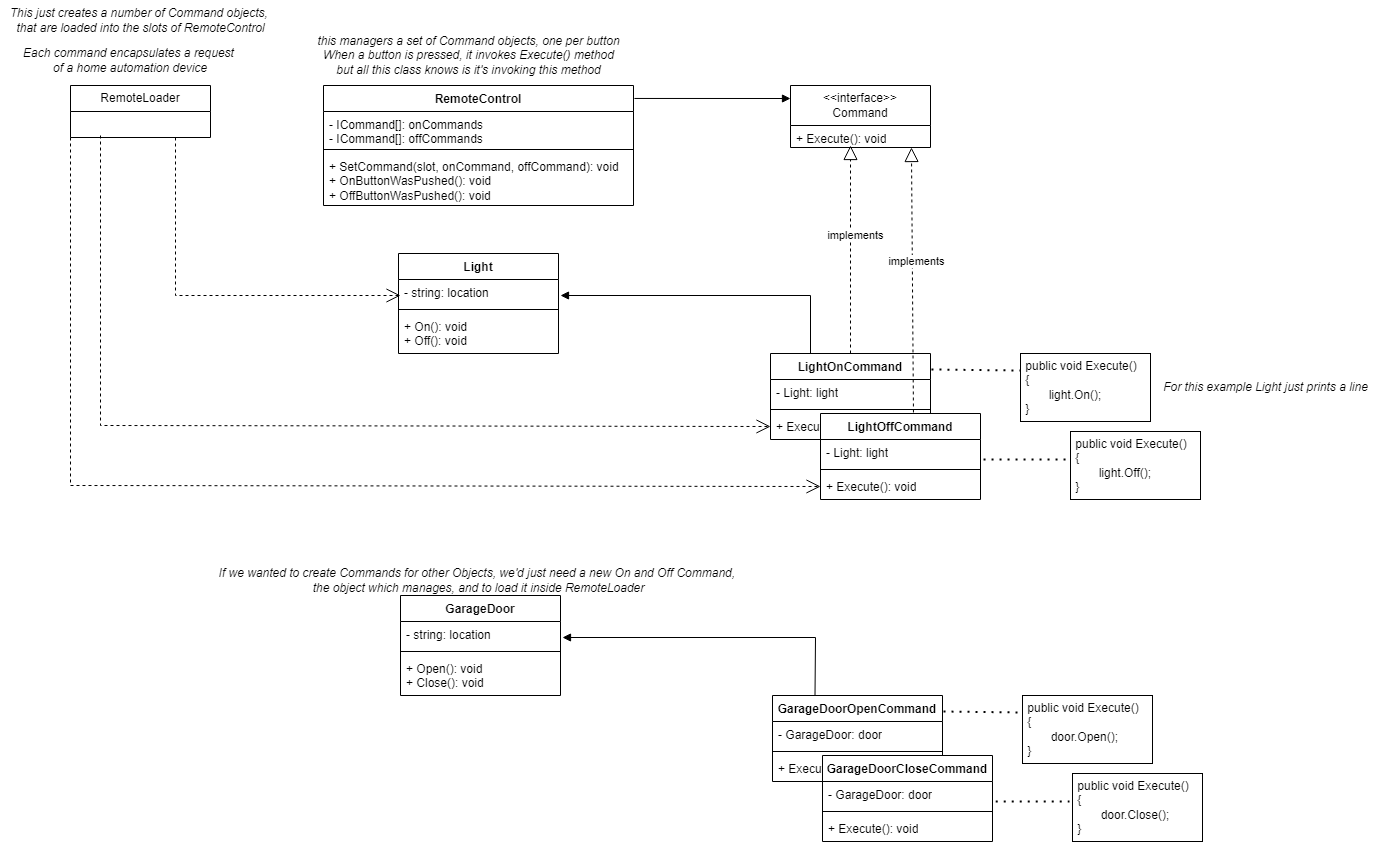

The diagram above was exported from draw.io. Its source (the exported page's mxGraphModel, read from the mxfile embedded in the PNG):
<mxGraphModel dx="3698" dy="2313" grid="1" gridSize="10" guides="1" tooltips="1" connect="1" arrows="1" fold="1" page="1" pageScale="1" pageWidth="827" pageHeight="1169" math="0" shadow="0">
  <root>
    <mxCell id="WIyWlLk6GJQsqaUBKTNV-0" />
    <mxCell id="WIyWlLk6GJQsqaUBKTNV-1" parent="WIyWlLk6GJQsqaUBKTNV-0" />
    <mxCell id="fSA8bUPARVTCxsjljpVI-46" value="LightOnCommand" style="swimlane;fontStyle=1;align=center;verticalAlign=top;childLayout=stackLayout;horizontal=1;startSize=26;horizontalStack=0;resizeParent=1;resizeParentMax=0;resizeLast=0;collapsible=1;marginBottom=0;whiteSpace=wrap;html=1;" vertex="1" parent="WIyWlLk6GJQsqaUBKTNV-1">
      <mxGeometry x="-690" y="-62" width="160" height="86" as="geometry" />
    </mxCell>
    <mxCell id="fSA8bUPARVTCxsjljpVI-47" value="- Light: light" style="text;strokeColor=none;fillColor=none;align=left;verticalAlign=top;spacingLeft=4;spacingRight=4;overflow=hidden;rotatable=0;points=[[0,0.5],[1,0.5]];portConstraint=eastwest;whiteSpace=wrap;html=1;" vertex="1" parent="fSA8bUPARVTCxsjljpVI-46">
      <mxGeometry y="26" width="160" height="26" as="geometry" />
    </mxCell>
    <mxCell id="fSA8bUPARVTCxsjljpVI-48" value="" style="line;strokeWidth=1;fillColor=none;align=left;verticalAlign=middle;spacingTop=-1;spacingLeft=3;spacingRight=3;rotatable=0;labelPosition=right;points=[];portConstraint=eastwest;strokeColor=inherit;" vertex="1" parent="fSA8bUPARVTCxsjljpVI-46">
      <mxGeometry y="52" width="160" height="8" as="geometry" />
    </mxCell>
    <mxCell id="fSA8bUPARVTCxsjljpVI-49" value="+ Execute(): void" style="text;strokeColor=none;fillColor=none;align=left;verticalAlign=top;spacingLeft=4;spacingRight=4;overflow=hidden;rotatable=0;points=[[0,0.5],[1,0.5]];portConstraint=eastwest;whiteSpace=wrap;html=1;" vertex="1" parent="fSA8bUPARVTCxsjljpVI-46">
      <mxGeometry y="60" width="160" height="26" as="geometry" />
    </mxCell>
    <mxCell id="fSA8bUPARVTCxsjljpVI-34" value="RemoteLoader" style="swimlane;fontStyle=0;childLayout=stackLayout;horizontal=1;startSize=26;fillColor=none;horizontalStack=0;resizeParent=1;resizeParentMax=0;resizeLast=0;collapsible=1;marginBottom=0;whiteSpace=wrap;html=1;" vertex="1" parent="WIyWlLk6GJQsqaUBKTNV-1">
      <mxGeometry x="-1390" y="-330" width="140" height="52" as="geometry" />
    </mxCell>
    <mxCell id="fSA8bUPARVTCxsjljpVI-38" value="RemoteControl" style="swimlane;fontStyle=1;align=center;verticalAlign=top;childLayout=stackLayout;horizontal=1;startSize=26;horizontalStack=0;resizeParent=1;resizeParentMax=0;resizeLast=0;collapsible=1;marginBottom=0;whiteSpace=wrap;html=1;" vertex="1" parent="WIyWlLk6GJQsqaUBKTNV-1">
      <mxGeometry x="-1137" y="-330" width="310" height="120" as="geometry" />
    </mxCell>
    <mxCell id="fSA8bUPARVTCxsjljpVI-39" value="- ICommand[]: onCommands&lt;div&gt;&lt;div&gt;- ICommand[]: offCommands&lt;/div&gt;&lt;/div&gt;" style="text;strokeColor=none;fillColor=none;align=left;verticalAlign=top;spacingLeft=4;spacingRight=4;overflow=hidden;rotatable=0;points=[[0,0.5],[1,0.5]];portConstraint=eastwest;whiteSpace=wrap;html=1;" vertex="1" parent="fSA8bUPARVTCxsjljpVI-38">
      <mxGeometry y="26" width="310" height="34" as="geometry" />
    </mxCell>
    <mxCell id="fSA8bUPARVTCxsjljpVI-40" value="" style="line;strokeWidth=1;fillColor=none;align=left;verticalAlign=middle;spacingTop=-1;spacingLeft=3;spacingRight=3;rotatable=0;labelPosition=right;points=[];portConstraint=eastwest;strokeColor=inherit;" vertex="1" parent="fSA8bUPARVTCxsjljpVI-38">
      <mxGeometry y="60" width="310" height="8" as="geometry" />
    </mxCell>
    <mxCell id="fSA8bUPARVTCxsjljpVI-41" value="+ SetCommand(slot, onCommand, offCommand): void&lt;div&gt;+ OnButtonWasPushed(): void&lt;/div&gt;&lt;div&gt;+ OffButtonWasPushed(): void&lt;/div&gt;" style="text;strokeColor=none;fillColor=none;align=left;verticalAlign=top;spacingLeft=4;spacingRight=4;overflow=hidden;rotatable=0;points=[[0,0.5],[1,0.5]];portConstraint=eastwest;whiteSpace=wrap;html=1;" vertex="1" parent="fSA8bUPARVTCxsjljpVI-38">
      <mxGeometry y="68" width="310" height="52" as="geometry" />
    </mxCell>
    <mxCell id="fSA8bUPARVTCxsjljpVI-42" value="&amp;lt;&amp;lt;interface&amp;gt;&amp;gt;&lt;div&gt;Command&lt;/div&gt;" style="swimlane;fontStyle=0;childLayout=stackLayout;horizontal=1;startSize=40;fillColor=none;horizontalStack=0;resizeParent=1;resizeParentMax=0;resizeLast=0;collapsible=1;marginBottom=0;whiteSpace=wrap;html=1;" vertex="1" parent="WIyWlLk6GJQsqaUBKTNV-1">
      <mxGeometry x="-670" y="-330" width="140" height="62" as="geometry" />
    </mxCell>
    <mxCell id="fSA8bUPARVTCxsjljpVI-43" value="+ Execute(): void" style="text;strokeColor=none;fillColor=none;align=left;verticalAlign=top;spacingLeft=4;spacingRight=4;overflow=hidden;rotatable=0;points=[[0,0.5],[1,0.5]];portConstraint=eastwest;whiteSpace=wrap;html=1;" vertex="1" parent="fSA8bUPARVTCxsjljpVI-42">
      <mxGeometry y="40" width="140" height="22" as="geometry" />
    </mxCell>
    <mxCell id="fSA8bUPARVTCxsjljpVI-50" value="LightOffCommand" style="swimlane;fontStyle=1;align=center;verticalAlign=top;childLayout=stackLayout;horizontal=1;startSize=26;horizontalStack=0;resizeParent=1;resizeParentMax=0;resizeLast=0;collapsible=1;marginBottom=0;whiteSpace=wrap;html=1;" vertex="1" parent="WIyWlLk6GJQsqaUBKTNV-1">
      <mxGeometry x="-640" y="-2" width="160" height="86" as="geometry" />
    </mxCell>
    <mxCell id="fSA8bUPARVTCxsjljpVI-51" value="- Light: light" style="text;strokeColor=none;fillColor=none;align=left;verticalAlign=top;spacingLeft=4;spacingRight=4;overflow=hidden;rotatable=0;points=[[0,0.5],[1,0.5]];portConstraint=eastwest;whiteSpace=wrap;html=1;" vertex="1" parent="fSA8bUPARVTCxsjljpVI-50">
      <mxGeometry y="26" width="160" height="26" as="geometry" />
    </mxCell>
    <mxCell id="fSA8bUPARVTCxsjljpVI-52" value="" style="line;strokeWidth=1;fillColor=none;align=left;verticalAlign=middle;spacingTop=-1;spacingLeft=3;spacingRight=3;rotatable=0;labelPosition=right;points=[];portConstraint=eastwest;strokeColor=inherit;" vertex="1" parent="fSA8bUPARVTCxsjljpVI-50">
      <mxGeometry y="52" width="160" height="8" as="geometry" />
    </mxCell>
    <mxCell id="fSA8bUPARVTCxsjljpVI-53" value="+ Execute(): void" style="text;strokeColor=none;fillColor=none;align=left;verticalAlign=top;spacingLeft=4;spacingRight=4;overflow=hidden;rotatable=0;points=[[0,0.5],[1,0.5]];portConstraint=eastwest;whiteSpace=wrap;html=1;" vertex="1" parent="fSA8bUPARVTCxsjljpVI-50">
      <mxGeometry y="60" width="160" height="26" as="geometry" />
    </mxCell>
    <mxCell id="fSA8bUPARVTCxsjljpVI-58" value="Light" style="swimlane;fontStyle=1;align=center;verticalAlign=top;childLayout=stackLayout;horizontal=1;startSize=26;horizontalStack=0;resizeParent=1;resizeParentMax=0;resizeLast=0;collapsible=1;marginBottom=0;whiteSpace=wrap;html=1;" vertex="1" parent="WIyWlLk6GJQsqaUBKTNV-1">
      <mxGeometry x="-1062" y="-162" width="160" height="100" as="geometry" />
    </mxCell>
    <mxCell id="fSA8bUPARVTCxsjljpVI-59" value="- string: location" style="text;strokeColor=none;fillColor=none;align=left;verticalAlign=top;spacingLeft=4;spacingRight=4;overflow=hidden;rotatable=0;points=[[0,0.5],[1,0.5]];portConstraint=eastwest;whiteSpace=wrap;html=1;" vertex="1" parent="fSA8bUPARVTCxsjljpVI-58">
      <mxGeometry y="26" width="160" height="26" as="geometry" />
    </mxCell>
    <mxCell id="fSA8bUPARVTCxsjljpVI-60" value="" style="line;strokeWidth=1;fillColor=none;align=left;verticalAlign=middle;spacingTop=-1;spacingLeft=3;spacingRight=3;rotatable=0;labelPosition=right;points=[];portConstraint=eastwest;strokeColor=inherit;" vertex="1" parent="fSA8bUPARVTCxsjljpVI-58">
      <mxGeometry y="52" width="160" height="8" as="geometry" />
    </mxCell>
    <mxCell id="fSA8bUPARVTCxsjljpVI-61" value="+ On(): void&lt;div&gt;+ Off(): void&lt;/div&gt;" style="text;strokeColor=none;fillColor=none;align=left;verticalAlign=top;spacingLeft=4;spacingRight=4;overflow=hidden;rotatable=0;points=[[0,0.5],[1,0.5]];portConstraint=eastwest;whiteSpace=wrap;html=1;" vertex="1" parent="fSA8bUPARVTCxsjljpVI-58">
      <mxGeometry y="60" width="160" height="40" as="geometry" />
    </mxCell>
    <mxCell id="fSA8bUPARVTCxsjljpVI-64" value="" style="endArrow=block;dashed=1;endFill=0;endSize=12;html=1;rounded=0;exitX=0.5;exitY=0;exitDx=0;exitDy=0;" edge="1" parent="WIyWlLk6GJQsqaUBKTNV-1" source="fSA8bUPARVTCxsjljpVI-46">
      <mxGeometry width="160" relative="1" as="geometry">
        <mxPoint x="-370" y="-122" as="sourcePoint" />
        <mxPoint x="-610" y="-270" as="targetPoint" />
      </mxGeometry>
    </mxCell>
    <mxCell id="fSA8bUPARVTCxsjljpVI-65" value="implements" style="edgeLabel;html=1;align=center;verticalAlign=middle;resizable=0;points=[];" vertex="1" connectable="0" parent="fSA8bUPARVTCxsjljpVI-64">
      <mxGeometry x="0.1404" y="-4" relative="1" as="geometry">
        <mxPoint as="offset" />
      </mxGeometry>
    </mxCell>
    <mxCell id="fSA8bUPARVTCxsjljpVI-66" value="" style="endArrow=block;dashed=1;endFill=0;endSize=12;html=1;rounded=0;exitX=0.581;exitY=-0.012;exitDx=0;exitDy=0;entryX=0.864;entryY=1;entryDx=0;entryDy=0;entryPerimeter=0;exitPerimeter=0;" edge="1" parent="WIyWlLk6GJQsqaUBKTNV-1" source="fSA8bUPARVTCxsjljpVI-50" target="fSA8bUPARVTCxsjljpVI-43">
      <mxGeometry width="160" relative="1" as="geometry">
        <mxPoint x="-600" y="-150" as="sourcePoint" />
        <mxPoint x="-600" y="-253" as="targetPoint" />
      </mxGeometry>
    </mxCell>
    <mxCell id="fSA8bUPARVTCxsjljpVI-67" value="implements" style="edgeLabel;html=1;align=center;verticalAlign=middle;resizable=0;points=[];" vertex="1" connectable="0" parent="fSA8bUPARVTCxsjljpVI-66">
      <mxGeometry x="0.1404" y="-4" relative="1" as="geometry">
        <mxPoint as="offset" />
      </mxGeometry>
    </mxCell>
    <mxCell id="fSA8bUPARVTCxsjljpVI-68" value="" style="html=1;verticalAlign=bottom;endArrow=block;curved=0;rounded=0;exitX=1.003;exitY=0.108;exitDx=0;exitDy=0;exitPerimeter=0;" edge="1" parent="WIyWlLk6GJQsqaUBKTNV-1" source="fSA8bUPARVTCxsjljpVI-38">
      <mxGeometry x="-0.0003" width="80" relative="1" as="geometry">
        <mxPoint x="-470" y="-270.5" as="sourcePoint" />
        <mxPoint x="-670" y="-317" as="targetPoint" />
        <mxPoint as="offset" />
      </mxGeometry>
    </mxCell>
    <mxCell id="fSA8bUPARVTCxsjljpVI-70" value="" style="html=1;verticalAlign=bottom;endArrow=block;curved=0;rounded=0;exitX=0.25;exitY=0;exitDx=0;exitDy=0;" edge="1" parent="WIyWlLk6GJQsqaUBKTNV-1" source="fSA8bUPARVTCxsjljpVI-46">
      <mxGeometry x="-0.0003" width="80" relative="1" as="geometry">
        <mxPoint x="-816" y="-307" as="sourcePoint" />
        <mxPoint x="-900" y="-120" as="targetPoint" />
        <mxPoint as="offset" />
        <Array as="points">
          <mxPoint x="-650" y="-120" />
        </Array>
      </mxGeometry>
    </mxCell>
    <mxCell id="fSA8bUPARVTCxsjljpVI-71" value="&amp;nbsp;public void Execute()&amp;nbsp;&lt;div&gt;&amp;nbsp;{&lt;div&gt;&lt;span style=&quot;white-space: pre;&quot;&gt;&#09;&lt;/span&gt;light.On();&lt;/div&gt;&lt;div&gt;&amp;nbsp;}&lt;/div&gt;&lt;/div&gt;" style="html=1;whiteSpace=wrap;align=left;" vertex="1" parent="WIyWlLk6GJQsqaUBKTNV-1">
      <mxGeometry x="-440" y="-62" width="130" height="68" as="geometry" />
    </mxCell>
    <mxCell id="fSA8bUPARVTCxsjljpVI-73" value="&amp;nbsp;public void Execute()&amp;nbsp;&lt;div&gt;&amp;nbsp;{&lt;div&gt;&lt;span style=&quot;white-space: pre;&quot;&gt;&#09;&lt;/span&gt;light.Off();&lt;/div&gt;&lt;div&gt;&amp;nbsp;}&lt;/div&gt;&lt;/div&gt;" style="html=1;whiteSpace=wrap;align=left;" vertex="1" parent="WIyWlLk6GJQsqaUBKTNV-1">
      <mxGeometry x="-390" y="16" width="130" height="68" as="geometry" />
    </mxCell>
    <mxCell id="fSA8bUPARVTCxsjljpVI-74" value="" style="endArrow=none;dashed=1;html=1;dashPattern=1 3;strokeWidth=2;rounded=0;exitX=1.006;exitY=0.186;exitDx=0;exitDy=0;exitPerimeter=0;entryX=0;entryY=0.25;entryDx=0;entryDy=0;" edge="1" parent="WIyWlLk6GJQsqaUBKTNV-1" source="fSA8bUPARVTCxsjljpVI-46" target="fSA8bUPARVTCxsjljpVI-71">
      <mxGeometry width="50" height="50" relative="1" as="geometry">
        <mxPoint x="-570" y="198" as="sourcePoint" />
        <mxPoint x="-450" y="-46" as="targetPoint" />
      </mxGeometry>
    </mxCell>
    <mxCell id="fSA8bUPARVTCxsjljpVI-75" value="" style="endArrow=none;dashed=1;html=1;dashPattern=1 3;strokeWidth=2;rounded=0;exitX=1.019;exitY=0.769;exitDx=0;exitDy=0;entryX=-0.023;entryY=0.412;entryDx=0;entryDy=0;entryPerimeter=0;exitPerimeter=0;" edge="1" parent="WIyWlLk6GJQsqaUBKTNV-1" source="fSA8bUPARVTCxsjljpVI-51" target="fSA8bUPARVTCxsjljpVI-73">
      <mxGeometry width="50" height="50" relative="1" as="geometry">
        <mxPoint x="-519" y="-36" as="sourcePoint" />
        <mxPoint x="-430" y="-35" as="targetPoint" />
      </mxGeometry>
    </mxCell>
    <mxCell id="fSA8bUPARVTCxsjljpVI-76" value="" style="endArrow=open;endSize=12;dashed=1;html=1;rounded=0;exitX=0.75;exitY=1;exitDx=0;exitDy=0;" edge="1" parent="WIyWlLk6GJQsqaUBKTNV-1" source="fSA8bUPARVTCxsjljpVI-34">
      <mxGeometry width="160" relative="1" as="geometry">
        <mxPoint x="-1297" y="50" as="sourcePoint" />
        <mxPoint x="-1060" y="-120" as="targetPoint" />
        <Array as="points">
          <mxPoint x="-1285" y="-120" />
        </Array>
      </mxGeometry>
    </mxCell>
    <mxCell id="fSA8bUPARVTCxsjljpVI-77" value="" style="endArrow=open;endSize=12;dashed=1;html=1;rounded=0;entryX=0;entryY=0.5;entryDx=0;entryDy=0;" edge="1" parent="WIyWlLk6GJQsqaUBKTNV-1" target="fSA8bUPARVTCxsjljpVI-49">
      <mxGeometry width="160" relative="1" as="geometry">
        <mxPoint x="-1360" y="-280" as="sourcePoint" />
        <mxPoint x="-1050" y="-110" as="targetPoint" />
        <Array as="points">
          <mxPoint x="-1360" y="10" />
        </Array>
      </mxGeometry>
    </mxCell>
    <mxCell id="fSA8bUPARVTCxsjljpVI-78" value="" style="endArrow=open;endSize=12;dashed=1;html=1;rounded=0;entryX=0;entryY=0.5;entryDx=0;entryDy=0;exitX=0;exitY=1;exitDx=0;exitDy=0;" edge="1" parent="WIyWlLk6GJQsqaUBKTNV-1" source="fSA8bUPARVTCxsjljpVI-34" target="fSA8bUPARVTCxsjljpVI-53">
      <mxGeometry width="160" relative="1" as="geometry">
        <mxPoint x="-1350" y="-270" as="sourcePoint" />
        <mxPoint x="-680" y="21" as="targetPoint" />
        <Array as="points">
          <mxPoint x="-1390" y="70" />
        </Array>
      </mxGeometry>
    </mxCell>
    <mxCell id="fSA8bUPARVTCxsjljpVI-79" value="&lt;i&gt;For this example Light just prints a line&lt;/i&gt;" style="text;html=1;align=center;verticalAlign=middle;resizable=0;points=[];autosize=1;strokeColor=none;fillColor=none;" vertex="1" parent="WIyWlLk6GJQsqaUBKTNV-1">
      <mxGeometry x="-310" y="-43" width="230" height="30" as="geometry" />
    </mxCell>
    <mxCell id="fSA8bUPARVTCxsjljpVI-80" value="&lt;i&gt;This just creates a number of Command objects,&amp;nbsp;&lt;/i&gt;&lt;div&gt;&lt;i&gt;that are loaded into the slots of RemoteControl&lt;/i&gt;&lt;/div&gt;" style="text;html=1;align=center;verticalAlign=middle;resizable=0;points=[];autosize=1;strokeColor=none;fillColor=none;" vertex="1" parent="WIyWlLk6GJQsqaUBKTNV-1">
      <mxGeometry x="-1460" y="-415" width="280" height="40" as="geometry" />
    </mxCell>
    <mxCell id="fSA8bUPARVTCxsjljpVI-81" value="&lt;i&gt;Each command encapsulates a request&lt;/i&gt;&lt;div&gt;&lt;i&gt;&amp;nbsp;of a home automation device&lt;/i&gt;&lt;/div&gt;" style="text;html=1;align=center;verticalAlign=middle;resizable=0;points=[];autosize=1;strokeColor=none;fillColor=none;" vertex="1" parent="WIyWlLk6GJQsqaUBKTNV-1">
      <mxGeometry x="-1447" y="-375" width="230" height="40" as="geometry" />
    </mxCell>
    <mxCell id="fSA8bUPARVTCxsjljpVI-82" value="&lt;i&gt;this managers a set of Command objects, one per button&lt;/i&gt;&lt;div&gt;&lt;i&gt;When a button is pressed, it invokes Execute() method&lt;/i&gt;&lt;/div&gt;&lt;div&gt;&lt;i&gt;but all this class knows is it's invoking this method&lt;/i&gt;&lt;/div&gt;" style="text;html=1;align=center;verticalAlign=middle;resizable=0;points=[];autosize=1;strokeColor=none;fillColor=none;" vertex="1" parent="WIyWlLk6GJQsqaUBKTNV-1">
      <mxGeometry x="-1157" y="-390" width="330" height="60" as="geometry" />
    </mxCell>
    <mxCell id="fSA8bUPARVTCxsjljpVI-84" value="&lt;i&gt;If we wanted to create Commands for other Objects, we'd just need a new On and Off Command,&amp;nbsp;&lt;/i&gt;&lt;div&gt;&lt;i&gt;the object which manages, and to load it inside RemoteLoader&lt;/i&gt;&lt;/div&gt;" style="text;html=1;align=center;verticalAlign=middle;resizable=0;points=[];autosize=1;strokeColor=none;fillColor=none;" vertex="1" parent="WIyWlLk6GJQsqaUBKTNV-1">
      <mxGeometry x="-1252" y="145" width="540" height="40" as="geometry" />
    </mxCell>
    <mxCell id="fSA8bUPARVTCxsjljpVI-85" value="GarageDoorOpenCommand" style="swimlane;fontStyle=1;align=center;verticalAlign=top;childLayout=stackLayout;horizontal=1;startSize=26;horizontalStack=0;resizeParent=1;resizeParentMax=0;resizeLast=0;collapsible=1;marginBottom=0;whiteSpace=wrap;html=1;" vertex="1" parent="WIyWlLk6GJQsqaUBKTNV-1">
      <mxGeometry x="-688" y="280" width="170" height="86" as="geometry" />
    </mxCell>
    <mxCell id="fSA8bUPARVTCxsjljpVI-86" value="- GarageDoor: door" style="text;strokeColor=none;fillColor=none;align=left;verticalAlign=top;spacingLeft=4;spacingRight=4;overflow=hidden;rotatable=0;points=[[0,0.5],[1,0.5]];portConstraint=eastwest;whiteSpace=wrap;html=1;" vertex="1" parent="fSA8bUPARVTCxsjljpVI-85">
      <mxGeometry y="26" width="170" height="26" as="geometry" />
    </mxCell>
    <mxCell id="fSA8bUPARVTCxsjljpVI-87" value="" style="line;strokeWidth=1;fillColor=none;align=left;verticalAlign=middle;spacingTop=-1;spacingLeft=3;spacingRight=3;rotatable=0;labelPosition=right;points=[];portConstraint=eastwest;strokeColor=inherit;" vertex="1" parent="fSA8bUPARVTCxsjljpVI-85">
      <mxGeometry y="52" width="170" height="8" as="geometry" />
    </mxCell>
    <mxCell id="fSA8bUPARVTCxsjljpVI-88" value="+ Execute(): void" style="text;strokeColor=none;fillColor=none;align=left;verticalAlign=top;spacingLeft=4;spacingRight=4;overflow=hidden;rotatable=0;points=[[0,0.5],[1,0.5]];portConstraint=eastwest;whiteSpace=wrap;html=1;" vertex="1" parent="fSA8bUPARVTCxsjljpVI-85">
      <mxGeometry y="60" width="170" height="26" as="geometry" />
    </mxCell>
    <mxCell id="fSA8bUPARVTCxsjljpVI-89" value="GarageDoorCloseCommand" style="swimlane;fontStyle=1;align=center;verticalAlign=top;childLayout=stackLayout;horizontal=1;startSize=26;horizontalStack=0;resizeParent=1;resizeParentMax=0;resizeLast=0;collapsible=1;marginBottom=0;whiteSpace=wrap;html=1;" vertex="1" parent="WIyWlLk6GJQsqaUBKTNV-1">
      <mxGeometry x="-638" y="340" width="170" height="86" as="geometry" />
    </mxCell>
    <mxCell id="fSA8bUPARVTCxsjljpVI-90" value="- GarageDoor: door" style="text;strokeColor=none;fillColor=none;align=left;verticalAlign=top;spacingLeft=4;spacingRight=4;overflow=hidden;rotatable=0;points=[[0,0.5],[1,0.5]];portConstraint=eastwest;whiteSpace=wrap;html=1;" vertex="1" parent="fSA8bUPARVTCxsjljpVI-89">
      <mxGeometry y="26" width="170" height="26" as="geometry" />
    </mxCell>
    <mxCell id="fSA8bUPARVTCxsjljpVI-91" value="" style="line;strokeWidth=1;fillColor=none;align=left;verticalAlign=middle;spacingTop=-1;spacingLeft=3;spacingRight=3;rotatable=0;labelPosition=right;points=[];portConstraint=eastwest;strokeColor=inherit;" vertex="1" parent="fSA8bUPARVTCxsjljpVI-89">
      <mxGeometry y="52" width="170" height="8" as="geometry" />
    </mxCell>
    <mxCell id="fSA8bUPARVTCxsjljpVI-92" value="+ Execute(): void" style="text;strokeColor=none;fillColor=none;align=left;verticalAlign=top;spacingLeft=4;spacingRight=4;overflow=hidden;rotatable=0;points=[[0,0.5],[1,0.5]];portConstraint=eastwest;whiteSpace=wrap;html=1;" vertex="1" parent="fSA8bUPARVTCxsjljpVI-89">
      <mxGeometry y="60" width="170" height="26" as="geometry" />
    </mxCell>
    <mxCell id="fSA8bUPARVTCxsjljpVI-93" value="GarageDoor" style="swimlane;fontStyle=1;align=center;verticalAlign=top;childLayout=stackLayout;horizontal=1;startSize=26;horizontalStack=0;resizeParent=1;resizeParentMax=0;resizeLast=0;collapsible=1;marginBottom=0;whiteSpace=wrap;html=1;" vertex="1" parent="WIyWlLk6GJQsqaUBKTNV-1">
      <mxGeometry x="-1060" y="180" width="160" height="100" as="geometry" />
    </mxCell>
    <mxCell id="fSA8bUPARVTCxsjljpVI-94" value="- string: location" style="text;strokeColor=none;fillColor=none;align=left;verticalAlign=top;spacingLeft=4;spacingRight=4;overflow=hidden;rotatable=0;points=[[0,0.5],[1,0.5]];portConstraint=eastwest;whiteSpace=wrap;html=1;" vertex="1" parent="fSA8bUPARVTCxsjljpVI-93">
      <mxGeometry y="26" width="160" height="26" as="geometry" />
    </mxCell>
    <mxCell id="fSA8bUPARVTCxsjljpVI-95" value="" style="line;strokeWidth=1;fillColor=none;align=left;verticalAlign=middle;spacingTop=-1;spacingLeft=3;spacingRight=3;rotatable=0;labelPosition=right;points=[];portConstraint=eastwest;strokeColor=inherit;" vertex="1" parent="fSA8bUPARVTCxsjljpVI-93">
      <mxGeometry y="52" width="160" height="8" as="geometry" />
    </mxCell>
    <mxCell id="fSA8bUPARVTCxsjljpVI-96" value="+ Open(): void&lt;div&gt;+ Close(): void&lt;/div&gt;" style="text;strokeColor=none;fillColor=none;align=left;verticalAlign=top;spacingLeft=4;spacingRight=4;overflow=hidden;rotatable=0;points=[[0,0.5],[1,0.5]];portConstraint=eastwest;whiteSpace=wrap;html=1;" vertex="1" parent="fSA8bUPARVTCxsjljpVI-93">
      <mxGeometry y="60" width="160" height="40" as="geometry" />
    </mxCell>
    <mxCell id="fSA8bUPARVTCxsjljpVI-97" value="" style="html=1;verticalAlign=bottom;endArrow=block;curved=0;rounded=0;exitX=0.25;exitY=0;exitDx=0;exitDy=0;" edge="1" parent="WIyWlLk6GJQsqaUBKTNV-1" source="fSA8bUPARVTCxsjljpVI-85">
      <mxGeometry x="-0.0003" width="80" relative="1" as="geometry">
        <mxPoint x="-814" y="35" as="sourcePoint" />
        <mxPoint x="-898" y="222" as="targetPoint" />
        <mxPoint as="offset" />
        <Array as="points">
          <mxPoint x="-645" y="222" />
        </Array>
      </mxGeometry>
    </mxCell>
    <mxCell id="fSA8bUPARVTCxsjljpVI-98" value="&amp;nbsp;public void Execute()&amp;nbsp;&lt;div&gt;&amp;nbsp;{&lt;div&gt;&lt;span style=&quot;white-space: pre;&quot;&gt;&#09;&lt;/span&gt;door.Open();&lt;/div&gt;&lt;div&gt;&amp;nbsp;}&lt;/div&gt;&lt;/div&gt;" style="html=1;whiteSpace=wrap;align=left;" vertex="1" parent="WIyWlLk6GJQsqaUBKTNV-1">
      <mxGeometry x="-438" y="280" width="130" height="68" as="geometry" />
    </mxCell>
    <mxCell id="fSA8bUPARVTCxsjljpVI-99" value="&amp;nbsp;public void Execute()&amp;nbsp;&lt;div&gt;&amp;nbsp;{&lt;div&gt;&lt;span style=&quot;white-space: pre;&quot;&gt;&#09;&lt;/span&gt;door.Close();&lt;/div&gt;&lt;div&gt;&amp;nbsp;}&lt;/div&gt;&lt;/div&gt;" style="html=1;whiteSpace=wrap;align=left;" vertex="1" parent="WIyWlLk6GJQsqaUBKTNV-1">
      <mxGeometry x="-388" y="358" width="130" height="68" as="geometry" />
    </mxCell>
    <mxCell id="fSA8bUPARVTCxsjljpVI-100" value="" style="endArrow=none;dashed=1;html=1;dashPattern=1 3;strokeWidth=2;rounded=0;exitX=1.006;exitY=0.186;exitDx=0;exitDy=0;exitPerimeter=0;entryX=0;entryY=0.25;entryDx=0;entryDy=0;" edge="1" parent="WIyWlLk6GJQsqaUBKTNV-1" source="fSA8bUPARVTCxsjljpVI-85" target="fSA8bUPARVTCxsjljpVI-98">
      <mxGeometry width="50" height="50" relative="1" as="geometry">
        <mxPoint x="-568" y="540" as="sourcePoint" />
        <mxPoint x="-448" y="296" as="targetPoint" />
      </mxGeometry>
    </mxCell>
    <mxCell id="fSA8bUPARVTCxsjljpVI-101" value="" style="endArrow=none;dashed=1;html=1;dashPattern=1 3;strokeWidth=2;rounded=0;exitX=1.019;exitY=0.769;exitDx=0;exitDy=0;entryX=-0.023;entryY=0.412;entryDx=0;entryDy=0;entryPerimeter=0;exitPerimeter=0;" edge="1" parent="WIyWlLk6GJQsqaUBKTNV-1" source="fSA8bUPARVTCxsjljpVI-90" target="fSA8bUPARVTCxsjljpVI-99">
      <mxGeometry width="50" height="50" relative="1" as="geometry">
        <mxPoint x="-517" y="306" as="sourcePoint" />
        <mxPoint x="-428" y="307" as="targetPoint" />
      </mxGeometry>
    </mxCell>
  </root>
</mxGraphModel>